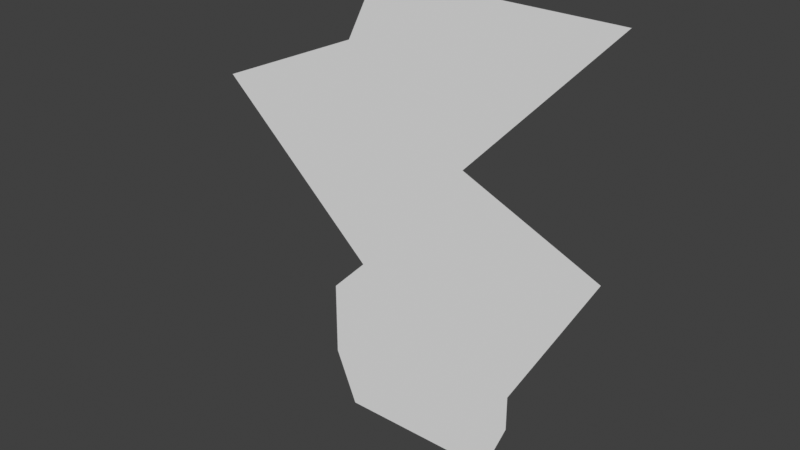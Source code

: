 # Source: lightning-strike.blend  (saved by Blender 4.3.34; exported with 4.5.12 LTS)
import bpy
from mathutils import Matrix  # noqa: F401  (used for matrix-valued properties, if any)

bpy.ops.wm.read_factory_settings(use_empty=True)
scene = bpy.context.scene
scene.name = 'Scene'

# ---- collections
col_collection = bpy.data.collections.new('Collection'); scene.collection.children.link(col_collection)

# ---- materials (node trees are filled in below, after node groups)
mat_lightning_bolt_anim = bpy.data.materials.new('lightning_bolt_anim')

# ---- material node trees

# ---- world
world_world = bpy.data.worlds.new('World'); scene.world = world_world
world_world.use_nodes = True; world_world.node_tree.nodes.clear()
_N = world_world.node_tree.nodes; _L = world_world.node_tree.links
n0 = _N.new('ShaderNodeOutputWorld'); n0.name = 'World Output'; n0.location = (300, 300)
n1 = _N.new('ShaderNodeBackground'); n1.name = 'Background'; n1.location = (10, 300)
n1.inputs[0].default_value = (0.05088, 0.05088, 0.05088, 1.0)
_L.new(n1.outputs[0], n0.inputs[0])
n0.is_active_output = True
world_world.color = (0.05088, 0.05088, 0.05088)
world_world.sun_shadow_jitter_overblur = 0.0

# ---- meshes
me_plane_012 = bpy.data.meshes.new('Plane.012')
me_plane_012.from_pydata([(0.3719, 0.0, -0.2813), (-0.4352, 0.0, -0.2772), (0.9177, 0.0, 1.959), (-0.2704, 0.0, 1.959), (0.2022, 0.0, 1.206), (0.8928, 0.0, 0.9072), (0.4839, 0.0, 0.1793), (-0.5471, 0.0, 0.37), (-0.3642, 0.0, 0.5553), (-1.193, 0.0, 1.315), (-0.4251, 0.0, 1.644), (-0.5471, 0.0, -0.005887), (0.4839, 0.0, 0.002317)], [], [(4, 3, 2), (6, 8, 5), (4, 5, 8), (4, 10, 3), (6, 7, 8), (4, 9, 10), (9, 4, 8), (7, 6, 12, 11), (11, 12, 0, 1)])
me_plane_012.polygons.foreach_set('use_smooth', [True] * 9)
_uv = me_plane_012.uv_layers.new(name='UVMap')
_uv.uv.foreach_set('vector', [0.6501, 0.0, 1.0, 1.0, 1.0, 0.0, 0.25, 0.0, 0.3883, 1.0, 0.5068, 0.0, 0.6501, 0.0, 0.5068, 0.0, 0.3883, 1.0, 0.6501, 0.0, 0.8632, 1.0, 1.0, 1.0, 0.25, 0.0, 0.25, 1.0, 0.3883, 1.0, 0.6501, 0.0, 0.7223, 1.0, 0.8632, 1.0, 0.7223, 1.0, 0.6501, 0.0, 0.3883, 1.0, 0.25, 1.0, 0.25, 0.0, 0.1075, -3.495e-08, 0.04873, 1.0, 0.04873, 1.0, 0.1075, -3.495e-08, -0.08417, -8.196e-08, -0.07151, 1.0])
_ca = me_plane_012.color_attributes.new('Col', 'FLOAT_COLOR', 'CORNER')
_ca.data.foreach_set('color', [1.0, 1.0, 1.0, 1.0, 0.7389, 1.0, 1.0, 1.0, 1.0, 1.0, 1.0, 1.0, 1.0, 1.0, 1.0, 1.0, 1.0, 1.0, 1.0, 1.0, 1.0, 1.0, 1.0, 1.0, 1.0, 1.0, 1.0, 1.0, 1.0, 1.0, 1.0, 1.0, 1.0, 1.0, 1.0, 1.0, 1.0, 1.0, 1.0, 1.0, 1.0, 1.0, 1.0, 1.0, 0.7389, 1.0, 1.0, 1.0, 1.0, 1.0, 1.0, 1.0, 1.0, 1.0, 1.0, 1.0, 1.0, 1.0, 1.0, 1.0, 1.0, 1.0, 1.0, 1.0, 1.0, 1.0, 1.0, 1.0, 1.0, 1.0, 1.0, 1.0, 1.0, 1.0, 1.0, 1.0, 1.0, 1.0, 1.0, 1.0, 1.0, 1.0, 1.0, 1.0, 1.0, 1.0, 1.0, 1.0, 1.0, 1.0, 1.0, 1.0, 1.0, 1.0, 1.0, 1.0, 1.0, 1.0, 1.0, 1.0, 1.0, 1.0, 1.0, 1.0, 1.0, 1.0, 1.0, 1.0, 0.0, 0.4752, 1.0, 1.0, 0.0, 0.4752, 1.0, 1.0])
_ca = me_plane_012.color_attributes.new('Alpha', 'FLOAT_COLOR', 'CORNER')
_ca.data.foreach_set('color', [1.0, 1.0, 1.0, 1.0, 1.0, 1.0, 1.0, 1.0, 1.0, 1.0, 1.0, 1.0, 1.0, 1.0, 1.0, 1.0, 1.0, 1.0, 1.0, 1.0, 1.0, 1.0, 1.0, 1.0, 1.0, 1.0, 1.0, 1.0, 1.0, 1.0, 1.0, 1.0, 1.0, 1.0, 1.0, 1.0, 1.0, 1.0, 1.0, 1.0, 1.0, 1.0, 1.0, 1.0, 1.0, 1.0, 1.0, 1.0, 1.0, 1.0, 1.0, 1.0, 1.0, 1.0, 1.0, 1.0, 1.0, 1.0, 1.0, 1.0, 1.0, 1.0, 1.0, 1.0, 1.0, 1.0, 1.0, 1.0, 1.0, 1.0, 1.0, 1.0, 1.0, 1.0, 1.0, 1.0, 1.0, 1.0, 1.0, 1.0, 1.0, 1.0, 1.0, 1.0, 1.0, 1.0, 1.0, 1.0, 1.0, 1.0, 1.0, 1.0, 1.0, 1.0, 1.0, 1.0, 1.0, 1.0, 1.0, 1.0, 1.0, 1.0, 1.0, 1.0, 1.0, 1.0, 1.0, 1.0, 0.0, 0.0, 0.0, 1.0, 0.0, 0.0, 0.0, 1.0])
me_plane_012.materials.append(mat_lightning_bolt_anim)
me_plane_012.update()

# ---- objects
ob_lightning_bolt = bpy.data.objects.new('lightning_bolt', me_plane_012)

# ---- transforms, parenting, visibility, modifiers, constraints
ob_lightning_bolt.location = (0.0, 0.0, 0.0)
_m = ob_lightning_bolt.modifiers.new('Armature', 'ARMATURE')

# ---- collection membership
col_collection.objects.link(ob_lightning_bolt)

# ---- scene / render settings (as saved in the file)
scene.frame_start = 1; scene.frame_end = 250; scene.frame_set(1)
scene.render.engine = 'BLENDER_EEVEE_NEXT'
scene.view_settings.view_transform = 'Standard'
bpy.context.view_layer.update()

# ---- added for rendering (the .blend has no active camera and no usable light): camera, sun
cam_auto = bpy.data.cameras.new('AutoCamera')
cam_auto.lens = 50.0
cam_auto.sensor_width = 36.0
cam_auto.clip_end = 1000.0
ob_auto_camera = bpy.data.objects.new('AutoCamera', cam_auto)
scene.collection.objects.link(ob_auto_camera)
ob_auto_camera.location = (2.7102, -3.41767, 3.11725)
ob_auto_camera.rotation_euler = (1.09748, -7.21219e-08, 0.694738)
scene.camera = ob_auto_camera
light_auto_sun = bpy.data.lights.new('AutoSun', 'SUN')
light_auto_sun.energy = 3.0
light_auto_sun.angle = 0.0523599
ob_auto_sun = bpy.data.objects.new('AutoSun', light_auto_sun)
scene.collection.objects.link(ob_auto_sun)
ob_auto_sun.rotation_euler = (0.872665, 0.174533, 0.523599)
bpy.context.view_layer.update()
